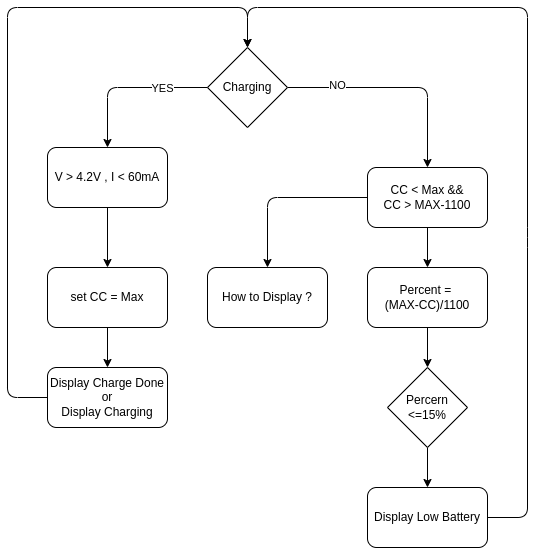

The diagram above was exported from draw.io. Its source (the exported page's mxGraphModel, read from the mxfile embedded in the PNG):
<mxGraphModel dx="1001" dy="511" grid="1" gridSize="10" guides="1" tooltips="1" connect="1" arrows="1" fold="1" page="1" pageScale="1" pageWidth="850" pageHeight="1100" math="0" shadow="0">
  <root>
    <mxCell id="0" />
    <mxCell id="1" parent="0" />
    <mxCell id="8" style="edgeStyle=none;html=1;exitX=0.5;exitY=1;exitDx=0;exitDy=0;entryX=0.5;entryY=0;entryDx=0;entryDy=0;" edge="1" parent="1" source="2" target="6">
      <mxGeometry relative="1" as="geometry" />
    </mxCell>
    <mxCell id="2" value="V &amp;gt; 4.2V , I &amp;lt; 60mA" style="rounded=1;whiteSpace=wrap;html=1;" vertex="1" parent="1">
      <mxGeometry x="120" y="180" width="120" height="60" as="geometry" />
    </mxCell>
    <mxCell id="9" style="edgeStyle=none;html=1;exitX=1;exitY=0.5;exitDx=0;exitDy=0;entryX=0.5;entryY=0;entryDx=0;entryDy=0;" edge="1" parent="1" source="3" target="5">
      <mxGeometry relative="1" as="geometry">
        <Array as="points">
          <mxPoint x="500" y="120" />
        </Array>
      </mxGeometry>
    </mxCell>
    <mxCell id="11" value="NO" style="edgeLabel;html=1;align=center;verticalAlign=middle;resizable=0;points=[];" vertex="1" connectable="0" parent="9">
      <mxGeometry x="-0.552" y="3" relative="1" as="geometry">
        <mxPoint as="offset" />
      </mxGeometry>
    </mxCell>
    <mxCell id="3" value="Charging" style="rhombus;whiteSpace=wrap;html=1;" vertex="1" parent="1">
      <mxGeometry x="280" y="80" width="80" height="80" as="geometry" />
    </mxCell>
    <mxCell id="16" style="edgeStyle=none;html=1;exitX=0.5;exitY=1;exitDx=0;exitDy=0;entryX=0.5;entryY=0;entryDx=0;entryDy=0;" edge="1" parent="1" source="5" target="13">
      <mxGeometry relative="1" as="geometry" />
    </mxCell>
    <mxCell id="27" style="edgeStyle=none;html=1;exitX=0;exitY=0.5;exitDx=0;exitDy=0;entryX=0.5;entryY=0;entryDx=0;entryDy=0;" edge="1" parent="1" source="5" target="25">
      <mxGeometry relative="1" as="geometry">
        <Array as="points">
          <mxPoint x="340" y="230" />
        </Array>
      </mxGeometry>
    </mxCell>
    <mxCell id="5" value="CC &amp;lt; Max &amp;amp;&amp;amp;&lt;div&gt;CC &amp;gt; MAX-1100&lt;/div&gt;" style="rounded=1;whiteSpace=wrap;html=1;" vertex="1" parent="1">
      <mxGeometry x="440" y="200" width="120" height="60" as="geometry" />
    </mxCell>
    <mxCell id="20" style="edgeStyle=none;html=1;exitX=0.5;exitY=1;exitDx=0;exitDy=0;" edge="1" parent="1" source="6" target="19">
      <mxGeometry relative="1" as="geometry" />
    </mxCell>
    <mxCell id="6" value="set CC = Max" style="rounded=1;whiteSpace=wrap;html=1;" vertex="1" parent="1">
      <mxGeometry x="120" y="300" width="120" height="60" as="geometry" />
    </mxCell>
    <mxCell id="7" style="edgeStyle=none;html=1;exitX=0;exitY=0.5;exitDx=0;exitDy=0;entryX=0.5;entryY=0;entryDx=0;entryDy=0;" edge="1" parent="1" source="3" target="2">
      <mxGeometry relative="1" as="geometry">
        <Array as="points">
          <mxPoint x="180" y="120" />
        </Array>
      </mxGeometry>
    </mxCell>
    <mxCell id="10" value="YES" style="edgeLabel;html=1;align=center;verticalAlign=middle;resizable=0;points=[];" vertex="1" connectable="0" parent="7">
      <mxGeometry x="-0.4289" relative="1" as="geometry">
        <mxPoint as="offset" />
      </mxGeometry>
    </mxCell>
    <mxCell id="22" style="edgeStyle=none;html=1;exitX=0.5;exitY=1;exitDx=0;exitDy=0;entryX=0.5;entryY=0;entryDx=0;entryDy=0;" edge="1" parent="1" source="13" target="14">
      <mxGeometry relative="1" as="geometry" />
    </mxCell>
    <mxCell id="13" value="Percent =&amp;nbsp;&lt;div&gt;(MAX-CC)/1100&lt;/div&gt;" style="rounded=1;whiteSpace=wrap;html=1;" vertex="1" parent="1">
      <mxGeometry x="440" y="300" width="120" height="60" as="geometry" />
    </mxCell>
    <mxCell id="23" style="edgeStyle=none;html=1;exitX=0.5;exitY=1;exitDx=0;exitDy=0;entryX=0.5;entryY=0;entryDx=0;entryDy=0;" edge="1" parent="1" source="14" target="15">
      <mxGeometry relative="1" as="geometry" />
    </mxCell>
    <mxCell id="14" value="Percern &amp;lt;=15%" style="rhombus;whiteSpace=wrap;html=1;" vertex="1" parent="1">
      <mxGeometry x="460" y="400" width="80" height="80" as="geometry" />
    </mxCell>
    <mxCell id="24" style="edgeStyle=none;html=1;exitX=1;exitY=0.5;exitDx=0;exitDy=0;entryX=0.5;entryY=0;entryDx=0;entryDy=0;" edge="1" parent="1" source="15" target="3">
      <mxGeometry relative="1" as="geometry">
        <Array as="points">
          <mxPoint x="600" y="550" />
          <mxPoint x="600" y="270" />
          <mxPoint x="600" y="40" />
          <mxPoint x="320" y="40" />
        </Array>
      </mxGeometry>
    </mxCell>
    <mxCell id="15" value="Display Low Battery" style="rounded=1;whiteSpace=wrap;html=1;" vertex="1" parent="1">
      <mxGeometry x="440" y="520" width="120" height="60" as="geometry" />
    </mxCell>
    <mxCell id="21" style="edgeStyle=none;html=1;exitX=0;exitY=0.5;exitDx=0;exitDy=0;entryX=0.5;entryY=0;entryDx=0;entryDy=0;" edge="1" parent="1" source="19" target="3">
      <mxGeometry relative="1" as="geometry">
        <Array as="points">
          <mxPoint x="80" y="430" />
          <mxPoint x="80" y="40" />
          <mxPoint x="320" y="40" />
        </Array>
      </mxGeometry>
    </mxCell>
    <mxCell id="19" value="Display Charge Done&lt;div&gt;or&lt;/div&gt;&lt;div&gt;Display Charging&lt;/div&gt;" style="rounded=1;whiteSpace=wrap;html=1;" vertex="1" parent="1">
      <mxGeometry x="120" y="400" width="120" height="60" as="geometry" />
    </mxCell>
    <mxCell id="25" value="How to Display ?" style="rounded=1;whiteSpace=wrap;html=1;" vertex="1" parent="1">
      <mxGeometry x="280" y="300" width="120" height="60" as="geometry" />
    </mxCell>
  </root>
</mxGraphModel>